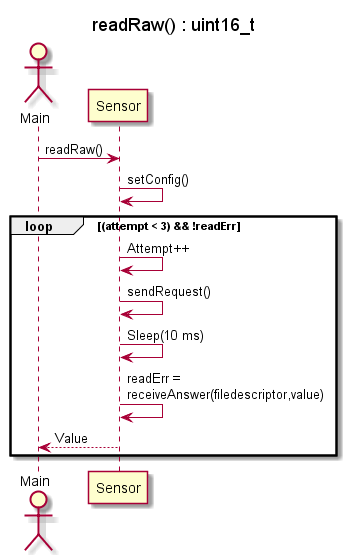

The diagram above was rendered by PlantUML. Its source (embedded in the PNG):
@startuml SD_SensorControllerRawRead

title readRaw() : uint16_t

skinparam MaxMessageSize 150

actor Main as Main
participant Sensor as SD

Main -> SD : readRaw()

SD -> SD : setConfig()

loop (attempt < 3) && !readErr

    SD -> SD : Attempt++
    SD -> SD : sendRequest()
    SD -> SD : Sleep(10 ms)
    SD -> SD : readErr = receiveAnswer(filedescriptor,value)
    SD --> Main : Value
end loop



@enduml